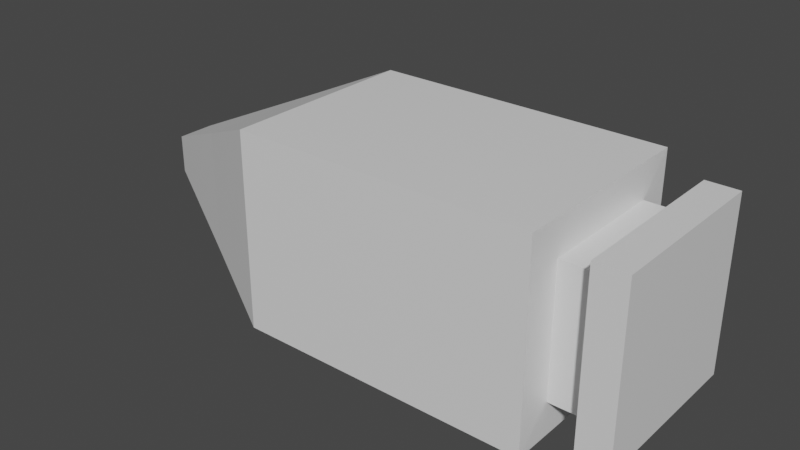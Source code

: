 # Source: bullet.blend  (saved by Blender 3.0.42; exported with 4.5.12 LTS)
import bpy
from mathutils import Matrix  # noqa: F401  (used for matrix-valued properties, if any)

bpy.ops.wm.read_factory_settings(use_empty=True)
scene = bpy.context.scene
scene.name = 'Scene'

# ---- collections
col_collection = bpy.data.collections.new('Collection'); scene.collection.children.link(col_collection)

# ---- materials (node trees are filled in below, after node groups)
mat_material = bpy.data.materials.new('Material')
mat_material.alpha_threshold = 0.0
mat_material.use_transparent_shadow = False
mat_material.line_color = (0.0, 0.0, 0.0, 1.0)

# ---- material node trees
mat_material.use_nodes = True; mat_material.node_tree.nodes.clear()
_N = mat_material.node_tree.nodes; _L = mat_material.node_tree.links
n0 = _N.new('ShaderNodeOutputMaterial'); n0.name = 'Material Output'; n0.location = (300, 300)
n1 = _N.new('ShaderNodeBsdfPrincipled'); n1.name = 'Principled BSDF'; n1.location = (10, 300)
n1.distribution = 'GGX'
n1.subsurface_method = 'RANDOM_WALK_SKIN'
n1.inputs[2].default_value = 0.4
n1.inputs[3].default_value = 1.45
n1.inputs[27].default_value = (0.0, 0.0, 0.0, 1.0)
n1.inputs[28].default_value = 1.0
_L.new(n1.outputs[0], n0.inputs[0])
n0.is_active_output = True

# ---- world
world_world = bpy.data.worlds.new('World'); scene.world = world_world
world_world.use_nodes = True; world_world.node_tree.nodes.clear()
_N = world_world.node_tree.nodes; _L = world_world.node_tree.links
n0 = _N.new('ShaderNodeOutputWorld'); n0.name = 'World Output'; n0.location = (300, 300)
n1 = _N.new('ShaderNodeBackground'); n1.name = 'Background'; n1.location = (10, 300)
n1.inputs[0].default_value = (0.05088, 0.05088, 0.05088, 1.0)
_L.new(n1.outputs[0], n0.inputs[0])
n0.is_active_output = True
world_world.color = (0.05088, 0.05088, 0.05088)
world_world.use_sun_shadow = False
world_world.sun_shadow_jitter_overblur = 0.0

# ---- meshes
me_cube = bpy.data.meshes.new('Cube')
me_cube.from_pydata([(2.729, 1.0, 1.0), (2.729, 1.0, -1.0), (2.729, -1.0, 1.0), (2.729, -1.0, -1.0), (0.7293, 1.0, 1.0), (0.7293, 1.0, -1.0), (0.7293, -1.0, 1.0), (0.7293, -1.0, -1.0), (-0.2707, 1.0, -1.0), (-0.2707, -1.0, -1.0), (-0.2707, -1.0, 1.0), (-0.2707, 1.0, 1.0), (-1.094, 0.6319, -0.6319), (-1.094, -0.6319, -0.6319), (-1.094, -0.6319, 0.6319), (-1.094, 0.6319, 0.6319), (-2.094, 0.1925, -0.1925), (-2.094, -0.1925, -0.1925), (-2.094, -0.1925, 0.1925), (-2.094, 0.1925, 0.1925), (2.736, 0.6482, 0.6482), (2.736, 0.6482, -0.6482), (2.736, -0.6482, 0.6482), (2.736, -0.6482, -0.6482), (3.136, 0.6482, 0.6482), (3.136, 0.6482, -0.6482), (3.136, -0.6482, 0.6482), (3.136, -0.6482, -0.6482), (3.136, 0.8697, 0.8697), (3.136, 0.8697, -0.8697), (3.136, -0.8697, 0.8697), (3.136, -0.8697, -0.8697), (3.46, 0.8697, 0.8697), (3.46, 0.8697, -0.8697), (3.46, -0.8697, 0.8697), (3.46, -0.8697, -0.8697)], [], [(0, 4, 6, 2), (3, 2, 6, 7), (5, 7, 9, 8), (5, 1, 3, 7), (3, 1, 21, 23), (5, 4, 0, 1), (11, 8, 12, 15), (6, 4, 11, 10), (4, 5, 8, 11), (7, 6, 10, 9), (15, 12, 16, 19), (8, 9, 13, 12), (10, 11, 15, 14), (9, 10, 14, 13), (17, 18, 19, 16), (12, 13, 17, 16), (14, 15, 19, 18), (13, 14, 18, 17), (20, 22, 26, 24), (0, 2, 22, 20), (2, 3, 23, 22), (1, 0, 20, 21), (25, 24, 28, 29), (21, 20, 24, 25), (23, 21, 25, 27), (22, 23, 27, 26), (31, 29, 33, 35), (27, 25, 29, 31), (26, 27, 31, 30), (24, 26, 30, 28), (33, 32, 34, 35), (30, 31, 35, 34), (28, 30, 34, 32), (29, 28, 32, 33)])
_uv = me_cube.uv_layers.new(name='UVMap')
_uv.uv.foreach_set('vector', [0.625, 0.5, 0.875, 0.5, 0.875, 0.75, 0.625, 0.75, 0.375, 0.75, 0.625, 0.75, 0.625, 1.0, 0.375, 1.0, 0.125, 0.5, 0.125, 0.75, 0.125, 0.75, 0.125, 0.5, 0.125, 0.5, 0.375, 0.5, 0.375, 0.75, 0.125, 0.75, 0.375, 0.75, 0.375, 0.5, 0.375, 0.5, 0.375, 0.75, 0.375, 0.25, 0.625, 0.25, 0.625, 0.5, 0.375, 0.5, 0.625, 0.25, 0.375, 0.25, 0.375, 0.25, 0.625, 0.25, 0.875, 0.75, 0.875, 0.5, 0.875, 0.5, 0.875, 0.75, 0.625, 0.25, 0.375, 0.25, 0.375, 0.25, 0.625, 0.25, 0.375, 1.0, 0.625, 1.0, 0.625, 1.0, 0.375, 1.0, 0.625, 0.25, 0.375, 0.25, 0.375, 0.25, 0.625, 0.25, 0.125, 0.5, 0.125, 0.75, 0.125, 0.75, 0.125, 0.5, 0.875, 0.75, 0.875, 0.5, 0.875, 0.5, 0.875, 0.75, 0.375, 1.0, 0.625, 1.0, 0.625, 1.0, 0.375, 1.0, 0.375, 0.0, 0.625, 0.0, 0.625, 0.25, 0.375, 0.25, 0.125, 0.5, 0.125, 0.75, 0.125, 0.75, 0.125, 0.5, 0.875, 0.75, 0.875, 0.5, 0.875, 0.5, 0.875, 0.75, 0.375, 1.0, 0.625, 1.0, 0.625, 1.0, 0.375, 1.0, 0.625, 0.5, 0.625, 0.75, 0.625, 0.75, 0.625, 0.5, 0.625, 0.5, 0.625, 0.75, 0.625, 0.75, 0.625, 0.5, 0.625, 0.75, 0.375, 0.75, 0.375, 0.75, 0.625, 0.75, 0.375, 0.5, 0.625, 0.5, 0.625, 0.5, 0.375, 0.5, 0.375, 0.5, 0.625, 0.5, 0.625, 0.5, 0.375, 0.5, 0.375, 0.5, 0.625, 0.5, 0.625, 0.5, 0.375, 0.5, 0.375, 0.75, 0.375, 0.5, 0.375, 0.5, 0.375, 0.75, 0.625, 0.75, 0.375, 0.75, 0.375, 0.75, 0.625, 0.75, 0.375, 0.75, 0.375, 0.5, 0.375, 0.5, 0.375, 0.75, 0.375, 0.75, 0.375, 0.5, 0.375, 0.5, 0.375, 0.75, 0.625, 0.75, 0.375, 0.75, 0.375, 0.75, 0.625, 0.75, 0.625, 0.5, 0.625, 0.75, 0.625, 0.75, 0.625, 0.5, 0.375, 0.5, 0.625, 0.5, 0.625, 0.75, 0.375, 0.75, 0.625, 0.75, 0.375, 0.75, 0.375, 0.75, 0.625, 0.75, 0.625, 0.5, 0.625, 0.75, 0.625, 0.75, 0.625, 0.5, 0.375, 0.5, 0.625, 0.5, 0.625, 0.5, 0.375, 0.5])
me_cube.materials.append(mat_material)
me_cube.use_remesh_preserve_volume = False
me_cube.use_remesh_preserve_attributes = False
me_cube.use_mirror_vertex_groups = False
me_cube.update()

# ---- objects
ob_cube = bpy.data.objects.new('Cube', me_cube)

# ---- transforms, parenting, visibility, modifiers, constraints
ob_cube.location = (-0.396, 0.0, 0.0)
ob_cube.scale = (0.229, 0.229, 0.229)
ob_cube.lock_rotations_4d = False
ob_cube.empty_display_type = 'ARROWS'
ob_cube.lineart.crease_threshold = 0.0

# ---- collection membership
col_collection.objects.link(ob_cube)

# ---- scene / render settings (as saved in the file)
scene.frame_start = 1; scene.frame_end = 250; scene.frame_set(1)
scene.render.engine = 'BLENDER_EEVEE_NEXT'
scene.cycles.sampling_pattern = 'TABULATED_SOBOL'
scene.cycles.use_light_tree = False
scene.view_settings.view_transform = 'Filmic'
bpy.context.view_layer.update()

# ---- added for rendering (the .blend has no active camera and no usable light): camera, sun
cam_auto = bpy.data.cameras.new('AutoCamera')
cam_auto.lens = 50.0
cam_auto.sensor_width = 36.0
cam_auto.clip_end = 1000.0
ob_auto_camera = bpy.data.objects.new('AutoCamera', cam_auto)
scene.collection.objects.link(ob_auto_camera)
ob_auto_camera.location = (1.08094, -1.58466, 1.05644)
ob_auto_camera.rotation_euler = (1.09748, -7.21219e-08, 0.694738)
scene.camera = ob_auto_camera
light_auto_sun = bpy.data.lights.new('AutoSun', 'SUN')
light_auto_sun.energy = 3.0
light_auto_sun.angle = 0.0523599
ob_auto_sun = bpy.data.objects.new('AutoSun', light_auto_sun)
scene.collection.objects.link(ob_auto_sun)
ob_auto_sun.rotation_euler = (0.872665, 0.174533, 0.523599)
bpy.context.view_layer.update()
